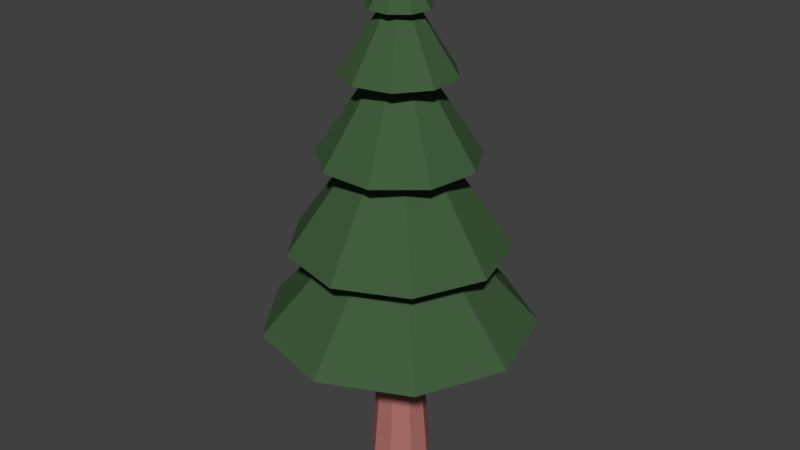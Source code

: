 # Source: Fir.blend  (saved by Blender 2.79.0; exported with 4.5.12 LTS)
import bpy
from mathutils import Matrix  # noqa: F401  (used for matrix-valued properties, if any)

bpy.ops.wm.read_factory_settings(use_empty=True)
scene = bpy.context.scene
scene.name = 'Scene'

# ---- collections
col_collection_1 = bpy.data.collections.new('Collection 1'); scene.collection.children.link(col_collection_1)

# ---- materials (node trees are filled in below, after node groups)
mat_material_001 = bpy.data.materials.new('Material.001')
mat_material_001.alpha_threshold = 0.0
mat_material_001.roughness = 0.5
mat_material_002 = bpy.data.materials.new('Material.002')
mat_material_002.alpha_threshold = 0.0
mat_material_002.roughness = 0.5

# ---- material node trees
mat_material_001.use_nodes = True; mat_material_001.node_tree.nodes.clear()
_N = mat_material_001.node_tree.nodes; _L = mat_material_001.node_tree.links
n0 = _N.new('ShaderNodeOutputMaterial'); n0.name = 'Material Output'; n0.location = (300, 300)
n1 = _N.new('ShaderNodeBsdfDiffuse'); n1.name = 'Diffuse BSDF'; n1.location = (10, 300)
n1.inputs[0].default_value = (0.4287, 0.1683, 0.147, 1.0)
_L.new(n1.outputs[0], n0.inputs[0])
n0.is_active_output = True
mat_material_002.use_nodes = True; mat_material_002.node_tree.nodes.clear()
_N = mat_material_002.node_tree.nodes; _L = mat_material_002.node_tree.links
n0 = _N.new('ShaderNodeOutputMaterial'); n0.name = 'Material Output'; n0.location = (300, 300)
n1 = _N.new('ShaderNodeBsdfDiffuse'); n1.name = 'Diffuse BSDF'; n1.location = (10, 300)
n1.inputs[0].default_value = (0.05448, 0.1119, 0.04817, 1.0)
_L.new(n1.outputs[0], n0.inputs[0])
n0.is_active_output = True

# ---- world
world_world = bpy.data.worlds.new('World'); scene.world = world_world
world_world.color = (0.05088, 0.05088, 0.05088)
world_world.use_sun_shadow = False
world_world.sun_shadow_jitter_overblur = 0.0
world_world.cycles.sampling_method = 'MANUAL'

# ---- meshes
me_cylinder_012 = bpy.data.meshes.new('Cylinder.012')
me_cylinder_012.from_pydata([(2.765e-08, 1.806, -1.04), (-1.845e-08, 0.4935, 1.866), (1.161, 1.384, -1.04), (0.3172, 0.3781, 1.866), (1.779, 0.3137, -1.04), (0.486, 0.0857, 1.866), (1.564, -0.9032, -1.04), (0.4274, -0.2468, 1.866), (0.6178, -1.697, -1.04), (0.1688, -0.4638, 1.866), (-0.6178, -1.697, -1.04), (-0.1688, -0.4638, 1.866), (-1.564, -0.9032, -1.04), (-0.4274, -0.2468, 1.866), (-1.779, 0.3137, -1.04), (-0.486, 0.0857, 1.866), (-1.161, 1.384, -1.04), (-0.3172, 0.3781, 1.866), (-2.931, 3.386, 2.388), (-4.502, 0.6645, 2.388), (1.618, 5.993, 1.474), (-3.956, -2.43, 2.388), (5.182, 3.534, 1.474), (-1.549, -4.45, 2.388), (6.333, -0.6405, 1.474), (0.02237, -0.1333, 3.631), (4.53, -4.578, 1.474), (1.594, -4.45, 2.388), (0.6187, -6.436, 1.474), (0.02237, -0.1333, 3.042), (-3.572, -5.345, 1.474), (4.001, -2.43, 2.388), (-6.081, -1.815, 1.474), (4.547, 0.6645, 2.388), (-5.734, 2.502, 1.474), (2.976, 3.386, 2.388), (-2.694, 5.585, 1.474), (0.02237, 4.461, 2.388), (-0.6682, 3.017, 3.216), (-2.531, 1.836, 3.216), (-3.2, -0.2664, 3.216), (-2.36, -2.306, 3.216), (0.02237, -0.1333, 4.106), (-0.406, -3.329, 3.216), (1.749, -2.857, 3.216), (3.096, -1.11, 3.216), (3.005, 1.094, 3.216), (1.518, 2.724, 3.216), (-1.121, 1.23, 3.84), (-1.73, 0.1756, 3.84), (-1.518, -1.023, 3.84), (-0.5861, -1.805, 3.84), (0.02237, -0.1333, 4.363), (0.6308, -1.805, 3.84), (1.563, -1.023, 3.84), (1.774, 0.1756, 3.84), (1.166, 1.23, 3.84), (0.02237, 1.646, 3.84), (2.02, 7.54, 0.6084), (6.485, 4.46, 0.6084), (7.926, -0.7685, 0.6084), (5.669, -5.7, 0.6084), (0.7692, -8.027, 0.6084), (0.02237, -0.1333, 2.176), (-4.48, -6.66, 0.6084), (-7.622, -2.24, 0.6084), (-7.187, 3.167, 0.6084), (-3.379, 7.029, 0.6084)], [], [(0, 1, 3, 2), (2, 3, 5, 4), (4, 5, 7, 6), (6, 7, 9, 8), (8, 9, 11, 10), (10, 11, 13, 12), (12, 13, 15, 14), (3, 1, 17, 15, 13, 11, 9, 7, 5), (14, 15, 17, 16), (16, 17, 1, 0), (0, 2, 4, 6, 8, 10, 12, 14, 16), (45, 42, 44), (18, 25, 37), (20, 29, 22), (46, 42, 45), (19, 25, 18), (22, 29, 24), (43, 42, 41), (21, 25, 19), (24, 29, 26), (41, 42, 40), (23, 25, 21), (26, 29, 28), (40, 42, 39), (27, 25, 23), (28, 29, 30), (39, 42, 38), (31, 25, 27), (30, 29, 32), (38, 42, 47), (33, 25, 31), (32, 29, 34), (35, 25, 33), (37, 25, 35), (34, 29, 36), (44, 42, 43), (37, 35, 33, 31, 27, 23, 21, 19, 18), (36, 29, 20), (20, 22, 24, 26, 28, 30, 32, 34, 36), (47, 42, 46), (47, 46, 45, 44, 43, 41, 40, 39, 38), (55, 52, 54), (56, 52, 55), (53, 52, 51), (51, 52, 50), (50, 52, 49), (49, 52, 48), (48, 52, 57), (54, 52, 53), (57, 52, 56), (57, 56, 55, 54, 53, 51, 50, 49, 48), (58, 63, 59), (59, 63, 60), (60, 63, 61), (61, 63, 62), (62, 63, 64), (64, 63, 65), (65, 63, 66), (66, 63, 67), (67, 63, 58), (58, 59, 60, 61, 62, 64, 65, 66, 67)])
me_cylinder_012.polygons.foreach_set('material_index', [0, 0, 0, 0, 0, 0, 0, 0, 0, 0, 0, 1, 1, 1, 1, 1, 1, 1, 1, 1, 1, 1, 1, 1, 1, 1, 1, 1, 1, 1, 1, 1, 1, 1, 1, 1, 1, 1, 1, 1, 1, 1, 1, 1, 1, 1, 1, 1, 1, 1, 1, 1, 1, 1, 1, 1, 1, 1, 1, 1, 1])
me_cylinder_012.materials.append(mat_material_001)
me_cylinder_012.materials.append(mat_material_002)
me_cylinder_012.use_remesh_preserve_volume = False
me_cylinder_012.use_remesh_preserve_attributes = False
me_cylinder_012.use_mirror_vertex_groups = False
me_cylinder_012.update()

# ---- objects
ob_albero_007 = bpy.data.objects.new('Albero.007', me_cylinder_012)

# ---- transforms, parenting, visibility, modifiers, constraints
ob_albero_007.location = (0.0, 0.0, 5.745)
ob_albero_007.scale = (1.0, 1.0, 5.617)
ob_albero_007.lineart.crease_threshold = 0.0

# ---- collection membership
col_collection_1.objects.link(ob_albero_007)

# ---- scene / render settings (as saved in the file)
scene.frame_start = 1; scene.frame_end = 250; scene.frame_set(1)
scene.render.engine = 'CYCLES'
scene.render.resolution_percentage = 50
scene.render.dither_intensity = 0.0
scene.cycles.use_denoising = False
scene.cycles.samples = 128
scene.cycles.sampling_pattern = 'TABULATED_SOBOL'
scene.cycles.use_adaptive_sampling = False
scene.cycles.use_light_tree = False
scene.cycles.blur_glossy = 0.0
scene.cycles.sample_clamp_indirect = 0.0
scene.view_settings.view_transform = 'Standard'
bpy.context.view_layer.update()

# ---- added for rendering (the .blend has no active camera and no usable light): camera, sun
cam_auto = bpy.data.cameras.new('AutoCamera')
cam_auto.lens = 50.0
cam_auto.sensor_width = 36.0
cam_auto.clip_end = 1000.0
ob_auto_camera = bpy.data.objects.new('AutoCamera', cam_auto)
scene.collection.objects.link(ob_auto_camera)
ob_auto_camera.location = (34.8332, -41.861, 42.8211)
ob_auto_camera.rotation_euler = (1.09748, -7.21219e-08, 0.694738)
scene.camera = ob_auto_camera
light_auto_sun = bpy.data.lights.new('AutoSun', 'SUN')
light_auto_sun.energy = 3.0
light_auto_sun.angle = 0.0523599
ob_auto_sun = bpy.data.objects.new('AutoSun', light_auto_sun)
scene.collection.objects.link(ob_auto_sun)
ob_auto_sun.rotation_euler = (0.872665, 0.174533, 0.523599)
bpy.context.view_layer.update()
